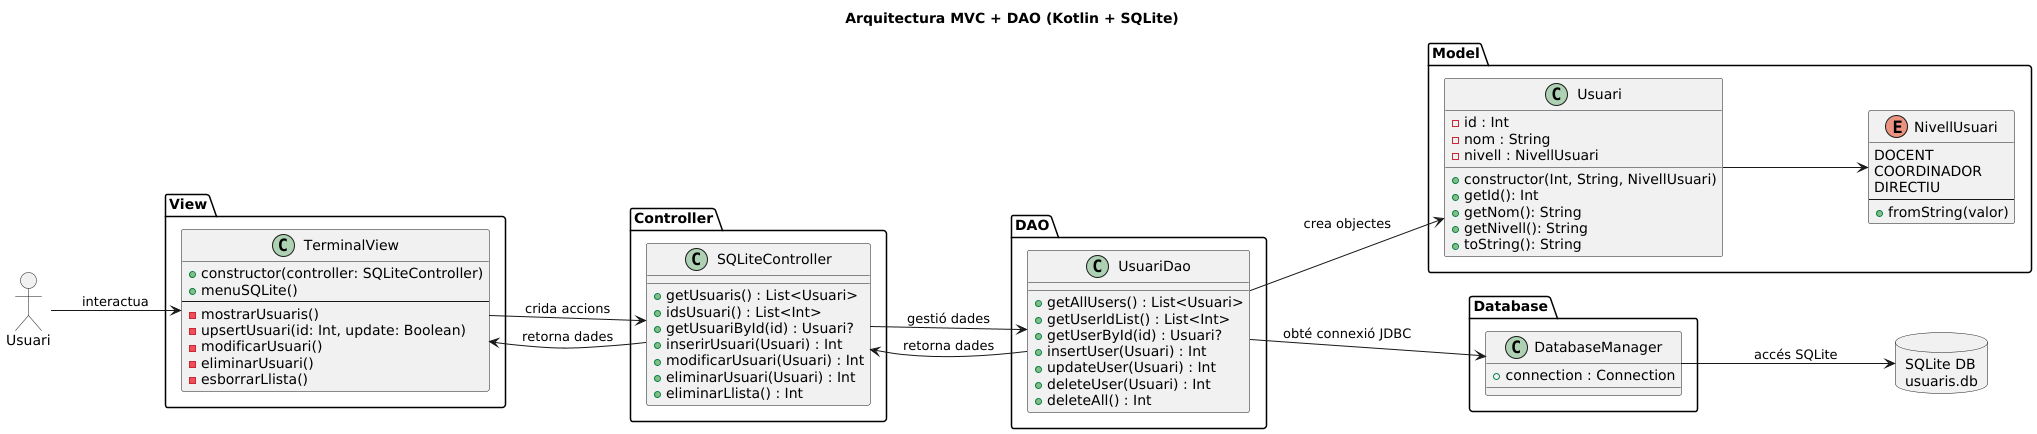

The diagram above was rendered by PlantUML. Its source (embedded in the PNG):
@startuml
allowmixing

left to right direction

title Arquitectura MVC + DAO (Kotlin + SQLite)

actor "Usuari" as User

package "View" {

    class TerminalView {
        +constructor(controller: SQLiteController)
        +menuSQLite()
        --
        -mostrarUsuaris()
        -upsertUsuari(id: Int, update: Boolean)
        -modificarUsuari()
        -eliminarUsuari()
        -esborrarLlista()
    }

}

package "Controller" {

    class SQLiteController {
        +getUsuaris() : List<Usuari>
        +idsUsuari() : List<Int>
        +getUsuariById(id) : Usuari?
        +inserirUsuari(Usuari) : Int
        +modificarUsuari(Usuari) : Int
        +eliminarUsuari(Usuari) : Int
        +eliminarLlista() : Int
    }

}

package "Model" {

    class Usuari {
        -id : Int
        -nom : String
        -nivell : NivellUsuari
        +constructor(Int, String, NivellUsuari)
        +getId(): Int
        +getNom(): String
        +getNivell(): String
        +toString(): String
    }

    enum NivellUsuari {
        DOCENT
        COORDINADOR
        DIRECTIU
        --
        +fromString(valor)
    }

}

package "DAO" {

    class UsuariDao {
        +getAllUsers() : List<Usuari>
        +getUserIdList() : List<Int>
        +getUserById(id) : Usuari?
        +insertUser(Usuari) : Int
        +updateUser(Usuari) : Int
        +deleteUser(Usuari) : Int
        +deleteAll() : Int
    }

}

package "Database" {

    class DatabaseManager {
        +connection : Connection
    }

}

database "SQLite DB\nusuaris.db" as DB


User --> TerminalView : interactua

TerminalView --> SQLiteController : crida accions
TerminalView <-- SQLiteController : retorna dades
SQLiteController --> UsuariDao : gestió dades
SQLiteController <-- UsuariDao : retorna dades

UsuariDao --> DatabaseManager : obté connexió JDBC
DatabaseManager --> DB : accés SQLite

UsuariDao --> Usuari : crea objectes
Usuari --> NivellUsuari

@enduml